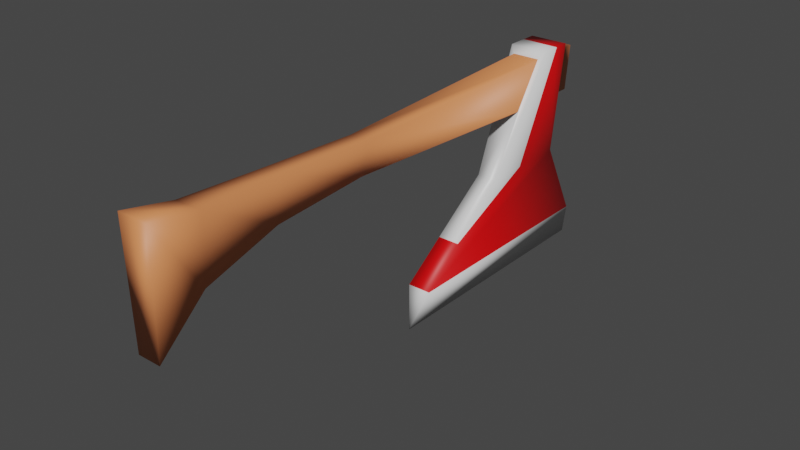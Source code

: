 # Source: Hatchet.blend  (saved by Blender 2.82.7; exported with 4.5.12 LTS)
import bpy
from mathutils import Matrix  # noqa: F401  (used for matrix-valued properties, if any)

bpy.ops.wm.read_factory_settings(use_empty=True)
scene = bpy.context.scene
scene.name = 'Scene'

# ---- collections
col_collection = bpy.data.collections.new('Collection'); scene.collection.children.link(col_collection)

# ---- materials (node trees are filled in below, after node groups)
mat_material = bpy.data.materials.new('Material')
mat_material.alpha_threshold = 0.0
mat_material.use_transparent_shadow = False
mat_material.line_color = (0.0, 0.0, 0.0, 1.0)
mat_material_001 = bpy.data.materials.new('Material.001')
mat_material_001.use_transparent_shadow = False
mat_material_002 = bpy.data.materials.new('Material.002')
mat_material_002.use_transparent_shadow = False

# ---- material node trees
mat_material.use_nodes = True; mat_material.node_tree.nodes.clear()
_N = mat_material.node_tree.nodes; _L = mat_material.node_tree.links
n0 = _N.new('ShaderNodeOutputMaterial'); n0.name = 'Material Output'; n0.location = (300, 300)
n1 = _N.new('ShaderNodeBsdfPrincipled'); n1.name = 'Principled BSDF'; n1.location = (10, 300)
n1.distribution = 'GGX'
n1.subsurface_method = 'BURLEY'
n1.inputs[2].default_value = 0.4
n1.inputs[3].default_value = 1.45
n1.inputs[27].default_value = (0.0, 0.0, 0.0, 1.0)
n1.inputs[28].default_value = 1.0
_L.new(n1.outputs[0], n0.inputs[0])
n0.is_active_output = True
mat_material_001.use_nodes = True; mat_material_001.node_tree.nodes.clear()
_N = mat_material_001.node_tree.nodes; _L = mat_material_001.node_tree.links
n0 = _N.new('ShaderNodeOutputMaterial'); n0.name = 'Material Output'; n0.location = (300, 300)
n1 = _N.new('ShaderNodeBsdfPrincipled'); n1.name = 'Principled BSDF'; n1.location = (10, 300)
n1.distribution = 'GGX'
n1.subsurface_method = 'BURLEY'
n1.inputs[0].default_value = (0.8, 0.0, 0.001522, 1.0)
n1.inputs[3].default_value = 1.45
n1.inputs[27].default_value = (0.0, 0.0, 0.0, 1.0)
n1.inputs[28].default_value = 1.0
_L.new(n1.outputs[0], n0.inputs[0])
n0.is_active_output = True
mat_material_002.use_nodes = True; mat_material_002.node_tree.nodes.clear()
_N = mat_material_002.node_tree.nodes; _L = mat_material_002.node_tree.links
n0 = _N.new('ShaderNodeOutputMaterial'); n0.name = 'Material Output'; n0.location = (300, 300)
n1 = _N.new('ShaderNodeBsdfPrincipled'); n1.name = 'Principled BSDF'; n1.location = (10, 300)
n1.distribution = 'GGX'
n1.subsurface_method = 'BURLEY'
n1.inputs[0].default_value = (0.8, 0.2499, 0.09252, 1.0)
n1.inputs[3].default_value = 1.45
n1.inputs[27].default_value = (0.0, 0.0, 0.0, 1.0)
n1.inputs[28].default_value = 1.0
_L.new(n1.outputs[0], n0.inputs[0])
n0.is_active_output = True

# ---- world
world_world = bpy.data.worlds.new('World'); scene.world = world_world
world_world.use_nodes = True; world_world.node_tree.nodes.clear()
_N = world_world.node_tree.nodes; _L = world_world.node_tree.links
n0 = _N.new('ShaderNodeOutputWorld'); n0.name = 'World Output'; n0.location = (300, 300)
n1 = _N.new('ShaderNodeBackground'); n1.name = 'Background'; n1.location = (10, 300)
n1.inputs[0].default_value = (0.05088, 0.05088, 0.05088, 1.0)
_L.new(n1.outputs[0], n0.inputs[0])
n0.is_active_output = True
world_world.color = (0.05088, 0.05088, 0.05088)
world_world.use_sun_shadow = False
world_world.sun_shadow_jitter_overblur = 0.0

# ---- meshes
me_cube = bpy.data.meshes.new('Cube')
me_cube.from_pydata([(0.1232, 0.3764, 1.007), (-0.1232, 0.3764, 1.007), (3.351e-05, -1.196, -1.0), (0.1067, -1.067, -0.6581), (-0.1067, -1.067, -0.6581), (-0.09555, 0.1499, 0.5881), (0.09557, 0.1499, 0.5881), (-0.08871, -0.1371, 0.04341), (-0.1741, 0.4151, 1.073), (0.1741, 0.4151, 1.073), (0.08872, -0.1371, 0.04341), (0.1232, 0.7285, 1.007), (-0.1232, 0.7285, 1.007), (3.351e-05, 1.196, -1.0), (0.1067, 1.067, -0.6581), (-0.1067, 1.067, -0.6581), (-0.09555, 0.7285, 0.5881), (0.09557, 0.7285, 0.5881), (-0.08871, 0.7285, 0.04341), (-0.1741, 0.7285, 1.073), (0.1741, 0.7285, 1.073), (0.08872, 0.7285, 0.04341), (0.1232, 0.8955, 1.007), (-0.1232, 0.8955, 1.007), (-0.09555, 0.8955, 0.5881), (0.0714, -2.705, 0.613), (0.09207, -2.705, 0.982), (-0.09206, -2.705, 0.982), (-0.07138, -2.705, 0.613), (0.09557, 0.8955, 0.5881), (0.09557, -3.402, 0.4285), (0.1232, -3.402, 1.002), (-0.09555, -3.402, 0.4285), (-0.1232, -3.402, 1.002), (0.105, -3.832, 0.05333), (0.1354, -3.832, 1.084), (-0.105, -3.832, 0.05333), (-0.1354, -3.832, 1.084), (-0.1741, 0.593, 1.073), (0.1741, 0.5864, 1.073), (0.09909, -0.6724, -0.3603), (-0.08871, 0.2352, 0.04341), (-0.09904, -0.6712, -0.3594), (0.08872, 0.2368, 0.04341), (-0.07192, -1.84, 0.6715), (0.07193, -1.84, 0.6715), (0.09276, -1.777, 0.9389), (-0.09275, -1.777, 0.9389)], [], [(26, 27, 33, 31), (10, 7, 42, 40), (13, 2, 4, 15), (3, 4, 2), (21, 20, 39, 43), (8, 38, 41, 7), (45, 46, 26, 25), (5, 1, 8, 7), (1, 0, 9, 8), (0, 6, 10, 9), (6, 5, 7, 10), (7, 41, 42), (2, 13, 14, 3), (9, 39, 38, 8), (47, 44, 28, 27), (21, 14, 15, 18), (46, 47, 27, 26), (14, 13, 15), (11, 17, 29, 22), (16, 12, 23, 24), (12, 11, 22, 23), (16, 18, 19, 12), (12, 19, 20, 11), (11, 20, 21, 17), (17, 21, 18, 16), (17, 16, 24, 29), (22, 29, 24, 23), (44, 45, 25, 28), (14, 21, 43, 40, 3), (32, 30, 34, 36), (25, 26, 31, 30), (27, 28, 32, 33), (28, 25, 30, 32), (35, 37, 36, 34), (30, 31, 35, 34), (31, 33, 37, 35), (33, 32, 36, 37), (40, 42, 4, 3), (42, 41, 18, 15, 4), (41, 38, 19, 18), (38, 39, 20, 19), (43, 39, 9, 10), (40, 43, 10), (5, 6, 45, 44), (0, 1, 47, 46), (1, 5, 44, 47), (6, 0, 46, 45)])
me_cube.polygons.foreach_set('use_smooth', [True] * 47)
me_cube.polygons.foreach_set('material_index', [2, 0, 0, 0, 1, 0, 2, 0, 0, 0, 0, 0, 0, 0, 2, 1, 2, 0, 2, 2, 2, 1, 1, 1, 1, 2, 2, 2, 1, 2, 2, 2, 2, 2, 2, 2, 2, 1, 1, 1, 1, 0, 0, 2, 2, 2, 2])
_uv = me_cube.uv_layers.new(name='UVMap')
_uv.uv.foreach_set('vector', [0.6222, 0.7874, 0.6222, 0.9655, 0.6222, 0.9655, 0.6222, 0.7874, 0.5625, 0.8125, 0.5625, 1.0, 0.5266, 1.0, 0.5265, 0.8485, 0.375, 0.0, 0.375, 0.0, 0.5, 0.0, 0.5, 0.0, 0.5, 0.875, 0.5, 1.0, 0.375, 1.0, 0.5, 0.75, 0.625, 0.75, 0.625, 0.75, 0.5, 0.75, 0.625, 0.0, 0.625, 0.0, 0.5625, 0.0, 0.5625, 0.0, 0.5653, 0.8574, 0.6222, 0.7874, 0.6222, 0.7874, 0.5653, 0.8574, 0.5653, 0.9522, 0.6222, 0.9655, 0.625, 1.0, 0.5625, 1.0, 0.6222, 0.9655, 0.6222, 0.7874, 0.625, 0.75, 0.625, 1.0, 0.6222, 0.7874, 0.5653, 0.8574, 0.5625, 0.8125, 0.625, 0.75, 0.5653, 0.8574, 0.5653, 0.9522, 0.5625, 1.0, 0.5625, 0.8125, 0.5625, 0.0, 0.5625, 0.0, 0.5266, 0.0, 0.125, 0.75, 0.125, 0.75, 0.375, 0.75, 0.375, 0.75, 0.625, 0.75, 0.625, 0.75, 0.875, 0.75, 0.875, 0.75, 0.6222, 0.9655, 0.5653, 0.9522, 0.5653, 0.9522, 0.6222, 0.9655, 0.5625, 0.8125, 0.5, 0.875, 0.5, 1.0, 0.5625, 1.0, 0.6222, 0.7874, 0.6222, 0.9655, 0.6222, 0.9655, 0.6222, 0.7874, 0.5, 0.875, 0.375, 1.0, 0.5, 1.0, 0.6222, 0.7874, 0.5653, 0.8574, 0.5653, 0.8574, 0.6222, 0.7874, 0.5653, 0.9522, 0.6222, 0.9655, 0.6222, 0.9655, 0.5653, 0.9522, 0.6222, 0.9655, 0.6222, 0.7874, 0.6222, 0.7874, 0.6222, 0.9655, 0.5653, 0.9522, 0.5625, 1.0, 0.625, 1.0, 0.6222, 0.9655, 0.6222, 0.9655, 0.625, 1.0, 0.625, 0.75, 0.6222, 0.7874, 0.6222, 0.7874, 0.625, 0.75, 0.5625, 0.8125, 0.5653, 0.8574, 0.5653, 0.8574, 0.5625, 0.8125, 0.5625, 1.0, 0.5653, 0.9522, 0.5653, 0.8574, 0.5653, 0.9522, 0.5653, 0.9522, 0.5653, 0.8574, 0.6222, 0.7874, 0.5653, 0.8574, 0.5653, 0.9522, 0.6222, 0.9655, 0.5653, 0.9522, 0.5653, 0.8574, 0.5653, 0.8574, 0.5653, 0.9522, 0.375, 0.75, 0.5, 0.75, 0.5, 0.75, 0.4281, 0.75, 0.375, 0.75, 0.5653, 0.9522, 0.5653, 0.8574, 0.5653, 0.8574, 0.5653, 0.9522, 0.5653, 0.8574, 0.6222, 0.7874, 0.6222, 0.7874, 0.5653, 0.8574, 0.6222, 0.9655, 0.5653, 0.9522, 0.5653, 0.9522, 0.6222, 0.9655, 0.5653, 0.9522, 0.5653, 0.8574, 0.5653, 0.8574, 0.5653, 0.9522, 0.6222, 0.7874, 0.6222, 0.9655, 0.5653, 0.9522, 0.5653, 0.8574, 0.5653, 0.8574, 0.6222, 0.7874, 0.6222, 0.7874, 0.5653, 0.8574, 0.6222, 0.7874, 0.6222, 0.9655, 0.6222, 0.9655, 0.6222, 0.7874, 0.6222, 0.9655, 0.5653, 0.9522, 0.5653, 0.9522, 0.6222, 0.9655, 0.5265, 0.8485, 0.5266, 1.0, 0.5, 1.0, 0.5, 0.875, 0.5266, 0.0, 0.5625, 0.0, 0.5625, 0.0, 0.5, 0.0, 0.5, 0.0, 0.5625, 0.0, 0.625, 0.0, 0.625, 0.0, 0.5625, 0.0, 0.875, 0.75, 0.625, 0.75, 0.625, 0.75, 0.875, 0.75, 0.5, 0.75, 0.625, 0.75, 0.625, 0.75, 0.5, 0.75, 0.4281, 0.75, 0.5, 0.75, 0.5, 0.75, 0.5653, 0.9522, 0.5653, 0.8574, 0.5653, 0.8574, 0.5653, 0.9522, 0.6222, 0.7874, 0.6222, 0.9655, 0.6222, 0.9655, 0.6222, 0.7874, 0.6222, 0.9655, 0.5653, 0.9522, 0.5653, 0.9522, 0.6222, 0.9655, 0.5653, 0.8574, 0.6222, 0.7874, 0.6222, 0.7874, 0.5653, 0.8574])
me_cube.materials.append(mat_material)
me_cube.materials.append(mat_material_001)
me_cube.materials.append(mat_material_002)
me_cube.use_remesh_preserve_volume = False
me_cube.use_remesh_preserve_attributes = False
me_cube.use_mirror_vertex_groups = False
me_cube.update()

# ---- objects
ob_cube = bpy.data.objects.new('Cube', me_cube)

# ---- transforms, parenting, visibility, modifiers, constraints
ob_cube.location = (0.0, 0.0, 0.0)
ob_cube.scale = (0.2, 0.2, 0.2)
ob_cube.lock_rotations_4d = False
ob_cube.empty_display_type = 'ARROWS'
ob_cube.lineart.crease_threshold = 0.0

# ---- collection membership
col_collection.objects.link(ob_cube)

# ---- scene / render settings (as saved in the file)
scene.frame_start = 1; scene.frame_end = 250; scene.frame_set(1)
scene.render.engine = 'BLENDER_EEVEE_NEXT'
scene.cycles.use_denoising = False
scene.cycles.samples = 128
scene.cycles.sampling_pattern = 'TABULATED_SOBOL'
scene.cycles.use_adaptive_sampling = False
scene.cycles.use_light_tree = False
scene.view_settings.view_transform = 'Filmic'
bpy.context.view_layer.update()

# ---- added for rendering (the .blend has no active camera and no usable light): camera, sun
cam_auto = bpy.data.cameras.new('AutoCamera')
cam_auto.lens = 50.0
cam_auto.sensor_width = 36.0
cam_auto.clip_end = 1000.0
ob_auto_camera = bpy.data.objects.new('AutoCamera', cam_auto)
scene.collection.objects.link(ob_auto_camera)
ob_auto_camera.location = (1.00932, -1.47479, 0.815832)
ob_auto_camera.rotation_euler = (1.09748, -7.21219e-08, 0.694738)
scene.camera = ob_auto_camera
light_auto_sun = bpy.data.lights.new('AutoSun', 'SUN')
light_auto_sun.energy = 3.0
light_auto_sun.angle = 0.0523599
ob_auto_sun = bpy.data.objects.new('AutoSun', light_auto_sun)
scene.collection.objects.link(ob_auto_sun)
ob_auto_sun.rotation_euler = (0.872665, 0.174533, 0.523599)
bpy.context.view_layer.update()
